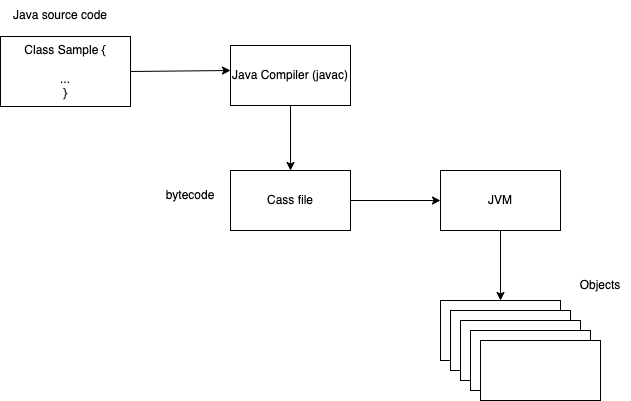

The diagram above was exported from draw.io. Its source (the exported page's mxGraphModel, read from the mxfile embedded in the PNG):
<mxGraphModel dx="1298" dy="748" grid="1" gridSize="10" guides="1" tooltips="1" connect="1" arrows="1" fold="1" page="1" pageScale="1" pageWidth="827" pageHeight="1169" math="0" shadow="0">
  <root>
    <mxCell id="0" />
    <mxCell id="1" parent="0" />
    <mxCell id="fRaSPbSfP5YL5Bl_7soF-1" value="Class Sample {&lt;br&gt;&lt;br&gt;...&lt;br&gt;}" style="rounded=0;whiteSpace=wrap;html=1;" vertex="1" parent="1">
      <mxGeometry x="30" y="126" width="130" height="70" as="geometry" />
    </mxCell>
    <mxCell id="fRaSPbSfP5YL5Bl_7soF-2" value="" style="endArrow=classic;html=1;rounded=0;exitX=1;exitY=0.5;exitDx=0;exitDy=0;" edge="1" parent="1" source="fRaSPbSfP5YL5Bl_7soF-1">
      <mxGeometry width="50" height="50" relative="1" as="geometry">
        <mxPoint x="250" y="200" as="sourcePoint" />
        <mxPoint x="260" y="160" as="targetPoint" />
      </mxGeometry>
    </mxCell>
    <mxCell id="fRaSPbSfP5YL5Bl_7soF-3" value="Java Compiler (javac)" style="rounded=0;whiteSpace=wrap;html=1;" vertex="1" parent="1">
      <mxGeometry x="260" y="135" width="120" height="60" as="geometry" />
    </mxCell>
    <mxCell id="fRaSPbSfP5YL5Bl_7soF-4" value="" style="endArrow=classic;html=1;rounded=0;exitX=0.5;exitY=1;exitDx=0;exitDy=0;" edge="1" parent="1" source="fRaSPbSfP5YL5Bl_7soF-3">
      <mxGeometry width="50" height="50" relative="1" as="geometry">
        <mxPoint x="260" y="380" as="sourcePoint" />
        <mxPoint x="320" y="260" as="targetPoint" />
      </mxGeometry>
    </mxCell>
    <mxCell id="fRaSPbSfP5YL5Bl_7soF-5" value="Cass file" style="rounded=0;whiteSpace=wrap;html=1;" vertex="1" parent="1">
      <mxGeometry x="260" y="260" width="120" height="60" as="geometry" />
    </mxCell>
    <mxCell id="fRaSPbSfP5YL5Bl_7soF-6" value="" style="endArrow=classic;html=1;rounded=0;exitX=1;exitY=0.5;exitDx=0;exitDy=0;" edge="1" parent="1" source="fRaSPbSfP5YL5Bl_7soF-5">
      <mxGeometry width="50" height="50" relative="1" as="geometry">
        <mxPoint x="430" y="320" as="sourcePoint" />
        <mxPoint x="470" y="290" as="targetPoint" />
      </mxGeometry>
    </mxCell>
    <mxCell id="fRaSPbSfP5YL5Bl_7soF-7" value="JVM" style="rounded=0;whiteSpace=wrap;html=1;" vertex="1" parent="1">
      <mxGeometry x="470" y="260" width="120" height="60" as="geometry" />
    </mxCell>
    <mxCell id="fRaSPbSfP5YL5Bl_7soF-8" value="" style="rounded=0;whiteSpace=wrap;html=1;" vertex="1" parent="1">
      <mxGeometry x="470" y="390" width="120" height="60" as="geometry" />
    </mxCell>
    <mxCell id="fRaSPbSfP5YL5Bl_7soF-9" value="" style="rounded=0;whiteSpace=wrap;html=1;" vertex="1" parent="1">
      <mxGeometry x="480" y="400" width="120" height="60" as="geometry" />
    </mxCell>
    <mxCell id="fRaSPbSfP5YL5Bl_7soF-10" value="" style="rounded=0;whiteSpace=wrap;html=1;" vertex="1" parent="1">
      <mxGeometry x="490" y="410" width="120" height="60" as="geometry" />
    </mxCell>
    <mxCell id="fRaSPbSfP5YL5Bl_7soF-11" value="" style="rounded=0;whiteSpace=wrap;html=1;" vertex="1" parent="1">
      <mxGeometry x="500" y="420" width="120" height="60" as="geometry" />
    </mxCell>
    <mxCell id="fRaSPbSfP5YL5Bl_7soF-12" value="" style="rounded=0;whiteSpace=wrap;html=1;" vertex="1" parent="1">
      <mxGeometry x="510" y="430" width="120" height="60" as="geometry" />
    </mxCell>
    <mxCell id="fRaSPbSfP5YL5Bl_7soF-13" value="" style="endArrow=classic;html=1;rounded=0;exitX=0.5;exitY=1;exitDx=0;exitDy=0;entryX=0.5;entryY=0;entryDx=0;entryDy=0;" edge="1" parent="1" source="fRaSPbSfP5YL5Bl_7soF-7" target="fRaSPbSfP5YL5Bl_7soF-8">
      <mxGeometry width="50" height="50" relative="1" as="geometry">
        <mxPoint x="560" y="390" as="sourcePoint" />
        <mxPoint x="610" y="340" as="targetPoint" />
      </mxGeometry>
    </mxCell>
    <mxCell id="fRaSPbSfP5YL5Bl_7soF-14" value="Objects" style="text;html=1;strokeColor=none;fillColor=none;align=center;verticalAlign=middle;whiteSpace=wrap;rounded=0;" vertex="1" parent="1">
      <mxGeometry x="600" y="360" width="60" height="30" as="geometry" />
    </mxCell>
    <mxCell id="fRaSPbSfP5YL5Bl_7soF-15" value="Java source code" style="text;html=1;strokeColor=none;fillColor=none;align=center;verticalAlign=middle;whiteSpace=wrap;rounded=0;" vertex="1" parent="1">
      <mxGeometry x="40" y="90" width="100" height="30" as="geometry" />
    </mxCell>
    <mxCell id="fRaSPbSfP5YL5Bl_7soF-17" value="bytecode" style="text;html=1;strokeColor=none;fillColor=none;align=center;verticalAlign=middle;whiteSpace=wrap;rounded=0;" vertex="1" parent="1">
      <mxGeometry x="190" y="270" width="60" height="30" as="geometry" />
    </mxCell>
  </root>
</mxGraphModel>